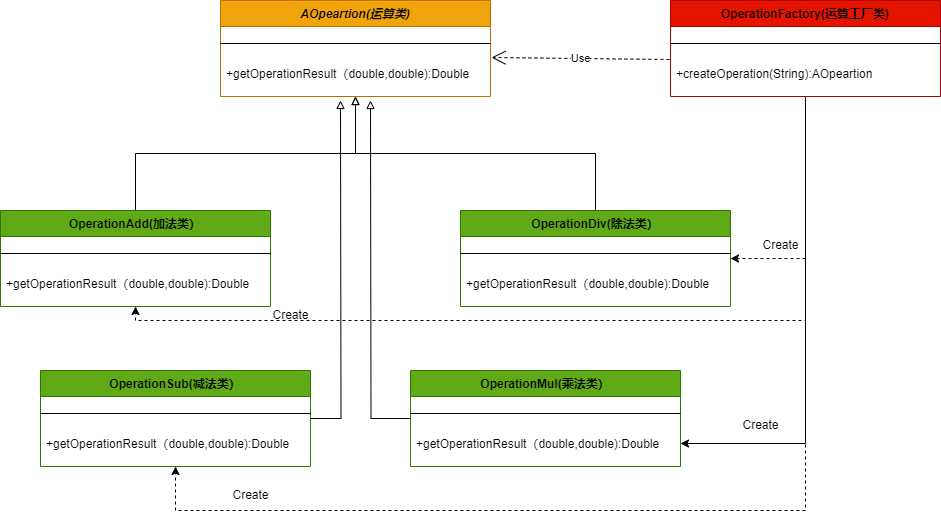

The diagram above was exported from draw.io. Its source (the exported page's mxGraphModel, read from the mxfile embedded in the PNG):
<mxGraphModel dx="2261" dy="841" grid="1" gridSize="10" guides="1" tooltips="1" connect="1" arrows="1" fold="1" page="1" pageScale="1" pageWidth="827" pageHeight="1169" math="0" shadow="0">
  <root>
    <mxCell id="WIyWlLk6GJQsqaUBKTNV-0" />
    <mxCell id="WIyWlLk6GJQsqaUBKTNV-1" parent="WIyWlLk6GJQsqaUBKTNV-0" />
    <mxCell id="jCeas9ze2mVgH-AfVIu8-9" style="edgeStyle=orthogonalEdgeStyle;rounded=0;orthogonalLoop=1;jettySize=auto;html=1;entryX=0.5;entryY=1;entryDx=0;entryDy=0;endArrow=block;endFill=0;" parent="WIyWlLk6GJQsqaUBKTNV-1" source="zkfFHV4jXpPFQw0GAbJ--13" target="jCeas9ze2mVgH-AfVIu8-2" edge="1">
      <mxGeometry relative="1" as="geometry" />
    </mxCell>
    <mxCell id="zkfFHV4jXpPFQw0GAbJ--13" value="OperationDiv(除法类）" style="swimlane;fontStyle=1;align=center;verticalAlign=top;childLayout=stackLayout;horizontal=1;startSize=26;horizontalStack=0;resizeParent=1;resizeLast=0;collapsible=1;marginBottom=0;rounded=0;shadow=0;strokeWidth=1;fillColor=#60a917;fontColor=#000000;strokeColor=#2D7600;" parent="WIyWlLk6GJQsqaUBKTNV-1" vertex="1">
      <mxGeometry x="340" y="370" width="270" height="96" as="geometry">
        <mxRectangle x="340" y="380" width="170" height="26" as="alternateBounds" />
      </mxGeometry>
    </mxCell>
    <mxCell id="zkfFHV4jXpPFQw0GAbJ--15" value="" style="line;html=1;strokeWidth=1;align=left;verticalAlign=middle;spacingTop=-1;spacingLeft=3;spacingRight=3;rotatable=0;labelPosition=right;points=[];portConstraint=eastwest;" parent="zkfFHV4jXpPFQw0GAbJ--13" vertex="1">
      <mxGeometry y="26" width="270" height="34" as="geometry" />
    </mxCell>
    <mxCell id="zkfFHV4jXpPFQw0GAbJ--25" value="+getOperationResult（double,double):Double" style="text;align=left;verticalAlign=top;spacingLeft=4;spacingRight=4;overflow=hidden;rotatable=0;points=[[0,0.5],[1,0.5]];portConstraint=eastwest;" parent="zkfFHV4jXpPFQw0GAbJ--13" vertex="1">
      <mxGeometry y="60" width="270" height="26" as="geometry" />
    </mxCell>
    <mxCell id="jCeas9ze2mVgH-AfVIu8-2" value="AOpeartion(运算类)" style="swimlane;fontStyle=3;align=center;verticalAlign=top;childLayout=stackLayout;horizontal=1;startSize=26;horizontalStack=0;resizeParent=1;resizeLast=0;collapsible=1;marginBottom=0;rounded=0;shadow=0;strokeWidth=1;fillColor=#f0a30a;strokeColor=#BD7000;fontColor=#000000;" parent="WIyWlLk6GJQsqaUBKTNV-1" vertex="1">
      <mxGeometry x="100" y="160" width="270" height="96" as="geometry">
        <mxRectangle x="340" y="380" width="170" height="26" as="alternateBounds" />
      </mxGeometry>
    </mxCell>
    <mxCell id="jCeas9ze2mVgH-AfVIu8-3" value="" style="line;html=1;strokeWidth=1;align=left;verticalAlign=middle;spacingTop=-1;spacingLeft=3;spacingRight=3;rotatable=0;labelPosition=right;points=[];portConstraint=eastwest;" parent="jCeas9ze2mVgH-AfVIu8-2" vertex="1">
      <mxGeometry y="26" width="270" height="34" as="geometry" />
    </mxCell>
    <mxCell id="jCeas9ze2mVgH-AfVIu8-4" value="+getOperationResult（double,double):Double" style="text;align=left;verticalAlign=top;spacingLeft=4;spacingRight=4;overflow=hidden;rotatable=0;points=[[0,0.5],[1,0.5]];portConstraint=eastwest;" parent="jCeas9ze2mVgH-AfVIu8-2" vertex="1">
      <mxGeometry y="60" width="270" height="26" as="geometry" />
    </mxCell>
    <mxCell id="jCeas9ze2mVgH-AfVIu8-8" style="edgeStyle=orthogonalEdgeStyle;rounded=0;orthogonalLoop=1;jettySize=auto;html=1;entryX=0.5;entryY=1;entryDx=0;entryDy=0;endArrow=block;endFill=0;" parent="WIyWlLk6GJQsqaUBKTNV-1" source="jCeas9ze2mVgH-AfVIu8-5" target="jCeas9ze2mVgH-AfVIu8-2" edge="1">
      <mxGeometry relative="1" as="geometry" />
    </mxCell>
    <mxCell id="jCeas9ze2mVgH-AfVIu8-5" value="OperationAdd(加法类）" style="swimlane;fontStyle=1;align=center;verticalAlign=top;childLayout=stackLayout;horizontal=1;startSize=26;horizontalStack=0;resizeParent=1;resizeLast=0;collapsible=1;marginBottom=0;rounded=0;shadow=0;strokeWidth=1;fillColor=#60a917;fontColor=#000000;strokeColor=#2D7600;" parent="WIyWlLk6GJQsqaUBKTNV-1" vertex="1">
      <mxGeometry x="-120" y="370" width="270" height="96" as="geometry">
        <mxRectangle x="340" y="380" width="170" height="26" as="alternateBounds" />
      </mxGeometry>
    </mxCell>
    <mxCell id="jCeas9ze2mVgH-AfVIu8-6" value="" style="line;html=1;strokeWidth=1;align=left;verticalAlign=middle;spacingTop=-1;spacingLeft=3;spacingRight=3;rotatable=0;labelPosition=right;points=[];portConstraint=eastwest;" parent="jCeas9ze2mVgH-AfVIu8-5" vertex="1">
      <mxGeometry y="26" width="270" height="34" as="geometry" />
    </mxCell>
    <mxCell id="jCeas9ze2mVgH-AfVIu8-7" value="+getOperationResult（double,double):Double" style="text;align=left;verticalAlign=top;spacingLeft=4;spacingRight=4;overflow=hidden;rotatable=0;points=[[0,0.5],[1,0.5]];portConstraint=eastwest;" parent="jCeas9ze2mVgH-AfVIu8-5" vertex="1">
      <mxGeometry y="60" width="270" height="26" as="geometry" />
    </mxCell>
    <mxCell id="jCeas9ze2mVgH-AfVIu8-22" style="edgeStyle=orthogonalEdgeStyle;rounded=0;orthogonalLoop=1;jettySize=auto;html=1;endArrow=block;endFill=0;" parent="WIyWlLk6GJQsqaUBKTNV-1" source="jCeas9ze2mVgH-AfVIu8-10" edge="1">
      <mxGeometry relative="1" as="geometry">
        <mxPoint x="220" y="260" as="targetPoint" />
      </mxGeometry>
    </mxCell>
    <mxCell id="jCeas9ze2mVgH-AfVIu8-10" value="OperationSub(减法类）" style="swimlane;fontStyle=1;align=center;verticalAlign=top;childLayout=stackLayout;horizontal=1;startSize=26;horizontalStack=0;resizeParent=1;resizeLast=0;collapsible=1;marginBottom=0;rounded=0;shadow=0;strokeWidth=1;fillColor=#60a917;fontColor=#000000;strokeColor=#2D7600;" parent="WIyWlLk6GJQsqaUBKTNV-1" vertex="1">
      <mxGeometry x="-80" y="530" width="270" height="96" as="geometry">
        <mxRectangle x="340" y="380" width="170" height="26" as="alternateBounds" />
      </mxGeometry>
    </mxCell>
    <mxCell id="jCeas9ze2mVgH-AfVIu8-11" value="" style="line;html=1;strokeWidth=1;align=left;verticalAlign=middle;spacingTop=-1;spacingLeft=3;spacingRight=3;rotatable=0;labelPosition=right;points=[];portConstraint=eastwest;" parent="jCeas9ze2mVgH-AfVIu8-10" vertex="1">
      <mxGeometry y="26" width="270" height="34" as="geometry" />
    </mxCell>
    <mxCell id="jCeas9ze2mVgH-AfVIu8-12" value="+getOperationResult（double,double):Double" style="text;align=left;verticalAlign=top;spacingLeft=4;spacingRight=4;overflow=hidden;rotatable=0;points=[[0,0.5],[1,0.5]];portConstraint=eastwest;" parent="jCeas9ze2mVgH-AfVIu8-10" vertex="1">
      <mxGeometry y="60" width="270" height="26" as="geometry" />
    </mxCell>
    <mxCell id="jCeas9ze2mVgH-AfVIu8-17" style="edgeStyle=orthogonalEdgeStyle;rounded=0;orthogonalLoop=1;jettySize=auto;html=1;endArrow=block;endFill=0;" parent="WIyWlLk6GJQsqaUBKTNV-1" source="jCeas9ze2mVgH-AfVIu8-13" edge="1">
      <mxGeometry relative="1" as="geometry">
        <mxPoint x="250" y="260" as="targetPoint" />
      </mxGeometry>
    </mxCell>
    <mxCell id="jCeas9ze2mVgH-AfVIu8-13" value="OperationMul(乘法类）" style="swimlane;fontStyle=1;align=center;verticalAlign=top;childLayout=stackLayout;horizontal=1;startSize=26;horizontalStack=0;resizeParent=1;resizeLast=0;collapsible=1;marginBottom=0;rounded=0;shadow=0;strokeWidth=1;fillColor=#60a917;fontColor=#000000;strokeColor=#2D7600;" parent="WIyWlLk6GJQsqaUBKTNV-1" vertex="1">
      <mxGeometry x="290" y="530" width="270" height="96" as="geometry">
        <mxRectangle x="340" y="380" width="170" height="26" as="alternateBounds" />
      </mxGeometry>
    </mxCell>
    <mxCell id="jCeas9ze2mVgH-AfVIu8-14" value="" style="line;html=1;strokeWidth=1;align=left;verticalAlign=middle;spacingTop=-1;spacingLeft=3;spacingRight=3;rotatable=0;labelPosition=right;points=[];portConstraint=eastwest;" parent="jCeas9ze2mVgH-AfVIu8-13" vertex="1">
      <mxGeometry y="26" width="270" height="34" as="geometry" />
    </mxCell>
    <mxCell id="jCeas9ze2mVgH-AfVIu8-15" value="+getOperationResult（double,double):Double" style="text;align=left;verticalAlign=top;spacingLeft=4;spacingRight=4;overflow=hidden;rotatable=0;points=[[0,0.5],[1,0.5]];portConstraint=eastwest;" parent="jCeas9ze2mVgH-AfVIu8-13" vertex="1">
      <mxGeometry y="60" width="270" height="26" as="geometry" />
    </mxCell>
    <mxCell id="ntikDTksdVLwrtrL825A-6" style="edgeStyle=orthogonalEdgeStyle;rounded=0;orthogonalLoop=1;jettySize=auto;html=1;dashed=1;entryX=0.5;entryY=1;entryDx=0;entryDy=0;" parent="WIyWlLk6GJQsqaUBKTNV-1" source="jCeas9ze2mVgH-AfVIu8-23" target="jCeas9ze2mVgH-AfVIu8-5" edge="1">
      <mxGeometry relative="1" as="geometry">
        <mxPoint x="190" y="480" as="targetPoint" />
        <Array as="points">
          <mxPoint x="685" y="480" />
          <mxPoint x="15" y="480" />
        </Array>
      </mxGeometry>
    </mxCell>
    <mxCell id="ntikDTksdVLwrtrL825A-8" style="edgeStyle=orthogonalEdgeStyle;rounded=0;orthogonalLoop=1;jettySize=auto;html=1;entryX=1;entryY=0.5;entryDx=0;entryDy=0;dashed=1;" parent="WIyWlLk6GJQsqaUBKTNV-1" source="jCeas9ze2mVgH-AfVIu8-23" target="zkfFHV4jXpPFQw0GAbJ--13" edge="1">
      <mxGeometry relative="1" as="geometry" />
    </mxCell>
    <mxCell id="ntikDTksdVLwrtrL825A-10" style="edgeStyle=orthogonalEdgeStyle;rounded=0;orthogonalLoop=1;jettySize=auto;html=1;dashed=1;entryX=0.5;entryY=1;entryDx=0;entryDy=0;" parent="WIyWlLk6GJQsqaUBKTNV-1" source="jCeas9ze2mVgH-AfVIu8-23" target="jCeas9ze2mVgH-AfVIu8-10" edge="1">
      <mxGeometry relative="1" as="geometry">
        <mxPoint x="30" y="640" as="targetPoint" />
        <Array as="points">
          <mxPoint x="685" y="670" />
          <mxPoint x="55" y="670" />
        </Array>
      </mxGeometry>
    </mxCell>
    <mxCell id="ntikDTksdVLwrtrL825A-12" style="edgeStyle=orthogonalEdgeStyle;rounded=0;orthogonalLoop=1;jettySize=auto;html=1;entryX=1;entryY=0.5;entryDx=0;entryDy=0;" parent="WIyWlLk6GJQsqaUBKTNV-1" source="jCeas9ze2mVgH-AfVIu8-23" target="jCeas9ze2mVgH-AfVIu8-15" edge="1">
      <mxGeometry relative="1" as="geometry" />
    </mxCell>
    <mxCell id="jCeas9ze2mVgH-AfVIu8-23" value="OperationFactory(运算工厂类)" style="swimlane;fontStyle=1;align=center;verticalAlign=top;childLayout=stackLayout;horizontal=1;startSize=26;horizontalStack=0;resizeParent=1;resizeLast=0;collapsible=1;marginBottom=0;rounded=0;shadow=0;strokeWidth=1;fillColor=#e51400;strokeColor=#B20000;fontColor=#000000;" parent="WIyWlLk6GJQsqaUBKTNV-1" vertex="1">
      <mxGeometry x="550" y="160" width="270" height="96" as="geometry">
        <mxRectangle x="340" y="380" width="170" height="26" as="alternateBounds" />
      </mxGeometry>
    </mxCell>
    <mxCell id="jCeas9ze2mVgH-AfVIu8-24" value="" style="line;html=1;strokeWidth=1;align=left;verticalAlign=middle;spacingTop=-1;spacingLeft=3;spacingRight=3;rotatable=0;labelPosition=right;points=[];portConstraint=eastwest;" parent="jCeas9ze2mVgH-AfVIu8-23" vertex="1">
      <mxGeometry y="26" width="270" height="34" as="geometry" />
    </mxCell>
    <mxCell id="jCeas9ze2mVgH-AfVIu8-25" value="+createOperation(String):AOpeartion" style="text;align=left;verticalAlign=top;spacingLeft=4;spacingRight=4;overflow=hidden;rotatable=0;points=[[0,0.5],[1,0.5]];portConstraint=eastwest;" parent="jCeas9ze2mVgH-AfVIu8-23" vertex="1">
      <mxGeometry y="60" width="270" height="26" as="geometry" />
    </mxCell>
    <mxCell id="jCeas9ze2mVgH-AfVIu8-27" value="Use" style="endArrow=open;endSize=12;dashed=1;html=1;rounded=0;entryX=1.004;entryY=-0.115;entryDx=0;entryDy=0;entryPerimeter=0;exitX=-0.004;exitY=-0.038;exitDx=0;exitDy=0;exitPerimeter=0;" parent="WIyWlLk6GJQsqaUBKTNV-1" source="jCeas9ze2mVgH-AfVIu8-25" target="jCeas9ze2mVgH-AfVIu8-4" edge="1">
      <mxGeometry width="160" relative="1" as="geometry">
        <mxPoint x="510" y="290" as="sourcePoint" />
        <mxPoint x="670" y="290" as="targetPoint" />
      </mxGeometry>
    </mxCell>
    <mxCell id="ntikDTksdVLwrtrL825A-7" value="Create" style="text;html=1;align=center;verticalAlign=middle;resizable=0;points=[];autosize=1;strokeColor=none;fillColor=none;" parent="WIyWlLk6GJQsqaUBKTNV-1" vertex="1">
      <mxGeometry x="140" y="460" width="60" height="30" as="geometry" />
    </mxCell>
    <mxCell id="ntikDTksdVLwrtrL825A-9" value="Create" style="text;html=1;align=center;verticalAlign=middle;resizable=0;points=[];autosize=1;strokeColor=none;fillColor=none;" parent="WIyWlLk6GJQsqaUBKTNV-1" vertex="1">
      <mxGeometry x="630" y="390" width="60" height="30" as="geometry" />
    </mxCell>
    <mxCell id="ntikDTksdVLwrtrL825A-11" value="Create" style="text;html=1;align=center;verticalAlign=middle;resizable=0;points=[];autosize=1;strokeColor=none;fillColor=none;" parent="WIyWlLk6GJQsqaUBKTNV-1" vertex="1">
      <mxGeometry x="100" y="640" width="60" height="30" as="geometry" />
    </mxCell>
    <mxCell id="SmGuneyxbDQQx91KbhQ0-0" value="Create" style="text;html=1;align=center;verticalAlign=middle;resizable=0;points=[];autosize=1;strokeColor=none;fillColor=none;" parent="WIyWlLk6GJQsqaUBKTNV-1" vertex="1">
      <mxGeometry x="610" y="570" width="60" height="30" as="geometry" />
    </mxCell>
  </root>
</mxGraphModel>